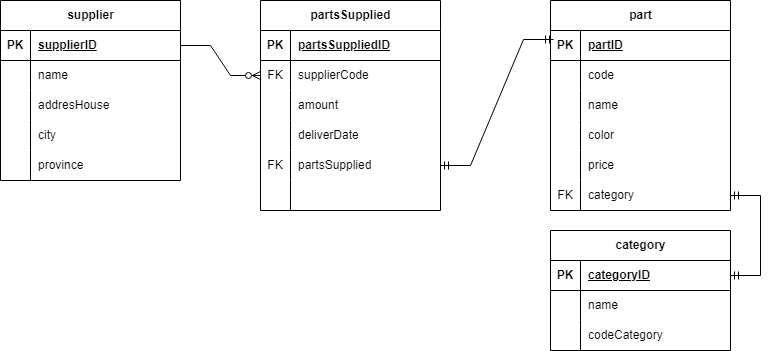

The diagram above was exported from draw.io. Its source (the exported page's mxGraphModel, read from the mxfile embedded in the PNG):
<mxGraphModel dx="1120" dy="421" grid="1" gridSize="10" guides="1" tooltips="1" connect="1" arrows="1" fold="1" page="1" pageScale="1" pageWidth="827" pageHeight="1169" math="0" shadow="0">
  <root>
    <mxCell id="0" />
    <mxCell id="1" parent="0" />
    <mxCell id="0OUQbVOeJSHoDSHwEqLq-1" value="supplier" style="shape=table;startSize=30;container=1;collapsible=1;childLayout=tableLayout;fixedRows=1;rowLines=0;fontStyle=1;align=center;resizeLast=1;html=1;" vertex="1" parent="1">
      <mxGeometry x="40" y="80" width="180" height="180" as="geometry" />
    </mxCell>
    <mxCell id="0OUQbVOeJSHoDSHwEqLq-2" value="" style="shape=tableRow;horizontal=0;startSize=0;swimlaneHead=0;swimlaneBody=0;fillColor=none;collapsible=0;dropTarget=0;points=[[0,0.5],[1,0.5]];portConstraint=eastwest;top=0;left=0;right=0;bottom=1;" vertex="1" parent="0OUQbVOeJSHoDSHwEqLq-1">
      <mxGeometry y="30" width="180" height="30" as="geometry" />
    </mxCell>
    <mxCell id="0OUQbVOeJSHoDSHwEqLq-3" value="PK" style="shape=partialRectangle;connectable=0;fillColor=none;top=0;left=0;bottom=0;right=0;fontStyle=1;overflow=hidden;whiteSpace=wrap;html=1;" vertex="1" parent="0OUQbVOeJSHoDSHwEqLq-2">
      <mxGeometry width="30" height="30" as="geometry">
        <mxRectangle width="30" height="30" as="alternateBounds" />
      </mxGeometry>
    </mxCell>
    <mxCell id="0OUQbVOeJSHoDSHwEqLq-4" value="supplierID" style="shape=partialRectangle;connectable=0;fillColor=none;top=0;left=0;bottom=0;right=0;align=left;spacingLeft=6;fontStyle=5;overflow=hidden;whiteSpace=wrap;html=1;" vertex="1" parent="0OUQbVOeJSHoDSHwEqLq-2">
      <mxGeometry x="30" width="150" height="30" as="geometry">
        <mxRectangle width="150" height="30" as="alternateBounds" />
      </mxGeometry>
    </mxCell>
    <mxCell id="0OUQbVOeJSHoDSHwEqLq-5" value="" style="shape=tableRow;horizontal=0;startSize=0;swimlaneHead=0;swimlaneBody=0;fillColor=none;collapsible=0;dropTarget=0;points=[[0,0.5],[1,0.5]];portConstraint=eastwest;top=0;left=0;right=0;bottom=0;" vertex="1" parent="0OUQbVOeJSHoDSHwEqLq-1">
      <mxGeometry y="60" width="180" height="30" as="geometry" />
    </mxCell>
    <mxCell id="0OUQbVOeJSHoDSHwEqLq-6" value="" style="shape=partialRectangle;connectable=0;fillColor=none;top=0;left=0;bottom=0;right=0;editable=1;overflow=hidden;whiteSpace=wrap;html=1;" vertex="1" parent="0OUQbVOeJSHoDSHwEqLq-5">
      <mxGeometry width="30" height="30" as="geometry">
        <mxRectangle width="30" height="30" as="alternateBounds" />
      </mxGeometry>
    </mxCell>
    <mxCell id="0OUQbVOeJSHoDSHwEqLq-7" value="name" style="shape=partialRectangle;connectable=0;fillColor=none;top=0;left=0;bottom=0;right=0;align=left;spacingLeft=6;overflow=hidden;whiteSpace=wrap;html=1;" vertex="1" parent="0OUQbVOeJSHoDSHwEqLq-5">
      <mxGeometry x="30" width="150" height="30" as="geometry">
        <mxRectangle width="150" height="30" as="alternateBounds" />
      </mxGeometry>
    </mxCell>
    <mxCell id="0OUQbVOeJSHoDSHwEqLq-8" value="" style="shape=tableRow;horizontal=0;startSize=0;swimlaneHead=0;swimlaneBody=0;fillColor=none;collapsible=0;dropTarget=0;points=[[0,0.5],[1,0.5]];portConstraint=eastwest;top=0;left=0;right=0;bottom=0;" vertex="1" parent="0OUQbVOeJSHoDSHwEqLq-1">
      <mxGeometry y="90" width="180" height="30" as="geometry" />
    </mxCell>
    <mxCell id="0OUQbVOeJSHoDSHwEqLq-9" value="" style="shape=partialRectangle;connectable=0;fillColor=none;top=0;left=0;bottom=0;right=0;editable=1;overflow=hidden;whiteSpace=wrap;html=1;" vertex="1" parent="0OUQbVOeJSHoDSHwEqLq-8">
      <mxGeometry width="30" height="30" as="geometry">
        <mxRectangle width="30" height="30" as="alternateBounds" />
      </mxGeometry>
    </mxCell>
    <mxCell id="0OUQbVOeJSHoDSHwEqLq-10" value="addresHouse" style="shape=partialRectangle;connectable=0;fillColor=none;top=0;left=0;bottom=0;right=0;align=left;spacingLeft=6;overflow=hidden;whiteSpace=wrap;html=1;" vertex="1" parent="0OUQbVOeJSHoDSHwEqLq-8">
      <mxGeometry x="30" width="150" height="30" as="geometry">
        <mxRectangle width="150" height="30" as="alternateBounds" />
      </mxGeometry>
    </mxCell>
    <mxCell id="0OUQbVOeJSHoDSHwEqLq-11" value="" style="shape=tableRow;horizontal=0;startSize=0;swimlaneHead=0;swimlaneBody=0;fillColor=none;collapsible=0;dropTarget=0;points=[[0,0.5],[1,0.5]];portConstraint=eastwest;top=0;left=0;right=0;bottom=0;" vertex="1" parent="0OUQbVOeJSHoDSHwEqLq-1">
      <mxGeometry y="120" width="180" height="30" as="geometry" />
    </mxCell>
    <mxCell id="0OUQbVOeJSHoDSHwEqLq-12" value="" style="shape=partialRectangle;connectable=0;fillColor=none;top=0;left=0;bottom=0;right=0;editable=1;overflow=hidden;whiteSpace=wrap;html=1;" vertex="1" parent="0OUQbVOeJSHoDSHwEqLq-11">
      <mxGeometry width="30" height="30" as="geometry">
        <mxRectangle width="30" height="30" as="alternateBounds" />
      </mxGeometry>
    </mxCell>
    <mxCell id="0OUQbVOeJSHoDSHwEqLq-13" value="city" style="shape=partialRectangle;connectable=0;fillColor=none;top=0;left=0;bottom=0;right=0;align=left;spacingLeft=6;overflow=hidden;whiteSpace=wrap;html=1;" vertex="1" parent="0OUQbVOeJSHoDSHwEqLq-11">
      <mxGeometry x="30" width="150" height="30" as="geometry">
        <mxRectangle width="150" height="30" as="alternateBounds" />
      </mxGeometry>
    </mxCell>
    <mxCell id="0OUQbVOeJSHoDSHwEqLq-23" style="shape=tableRow;horizontal=0;startSize=0;swimlaneHead=0;swimlaneBody=0;fillColor=none;collapsible=0;dropTarget=0;points=[[0,0.5],[1,0.5]];portConstraint=eastwest;top=0;left=0;right=0;bottom=0;" vertex="1" parent="0OUQbVOeJSHoDSHwEqLq-1">
      <mxGeometry y="150" width="180" height="30" as="geometry" />
    </mxCell>
    <mxCell id="0OUQbVOeJSHoDSHwEqLq-24" style="shape=partialRectangle;connectable=0;fillColor=none;top=0;left=0;bottom=0;right=0;editable=1;overflow=hidden;whiteSpace=wrap;html=1;" vertex="1" parent="0OUQbVOeJSHoDSHwEqLq-23">
      <mxGeometry width="30" height="30" as="geometry">
        <mxRectangle width="30" height="30" as="alternateBounds" />
      </mxGeometry>
    </mxCell>
    <mxCell id="0OUQbVOeJSHoDSHwEqLq-25" value="province" style="shape=partialRectangle;connectable=0;fillColor=none;top=0;left=0;bottom=0;right=0;align=left;spacingLeft=6;overflow=hidden;whiteSpace=wrap;html=1;" vertex="1" parent="0OUQbVOeJSHoDSHwEqLq-23">
      <mxGeometry x="30" width="150" height="30" as="geometry">
        <mxRectangle width="150" height="30" as="alternateBounds" />
      </mxGeometry>
    </mxCell>
    <mxCell id="0OUQbVOeJSHoDSHwEqLq-26" value="partsSupplied" style="shape=table;startSize=30;container=1;collapsible=1;childLayout=tableLayout;fixedRows=1;rowLines=0;fontStyle=1;align=center;resizeLast=1;html=1;" vertex="1" parent="1">
      <mxGeometry x="300" y="80" width="180" height="210" as="geometry" />
    </mxCell>
    <mxCell id="0OUQbVOeJSHoDSHwEqLq-27" value="" style="shape=tableRow;horizontal=0;startSize=0;swimlaneHead=0;swimlaneBody=0;fillColor=none;collapsible=0;dropTarget=0;points=[[0,0.5],[1,0.5]];portConstraint=eastwest;top=0;left=0;right=0;bottom=1;" vertex="1" parent="0OUQbVOeJSHoDSHwEqLq-26">
      <mxGeometry y="30" width="180" height="30" as="geometry" />
    </mxCell>
    <mxCell id="0OUQbVOeJSHoDSHwEqLq-28" value="PK" style="shape=partialRectangle;connectable=0;fillColor=none;top=0;left=0;bottom=0;right=0;fontStyle=1;overflow=hidden;whiteSpace=wrap;html=1;" vertex="1" parent="0OUQbVOeJSHoDSHwEqLq-27">
      <mxGeometry width="30" height="30" as="geometry">
        <mxRectangle width="30" height="30" as="alternateBounds" />
      </mxGeometry>
    </mxCell>
    <mxCell id="0OUQbVOeJSHoDSHwEqLq-29" value="partsSuppliedID" style="shape=partialRectangle;connectable=0;fillColor=none;top=0;left=0;bottom=0;right=0;align=left;spacingLeft=6;fontStyle=5;overflow=hidden;whiteSpace=wrap;html=1;" vertex="1" parent="0OUQbVOeJSHoDSHwEqLq-27">
      <mxGeometry x="30" width="150" height="30" as="geometry">
        <mxRectangle width="150" height="30" as="alternateBounds" />
      </mxGeometry>
    </mxCell>
    <mxCell id="0OUQbVOeJSHoDSHwEqLq-30" value="" style="shape=tableRow;horizontal=0;startSize=0;swimlaneHead=0;swimlaneBody=0;fillColor=none;collapsible=0;dropTarget=0;points=[[0,0.5],[1,0.5]];portConstraint=eastwest;top=0;left=0;right=0;bottom=0;" vertex="1" parent="0OUQbVOeJSHoDSHwEqLq-26">
      <mxGeometry y="60" width="180" height="30" as="geometry" />
    </mxCell>
    <mxCell id="0OUQbVOeJSHoDSHwEqLq-31" value="FK" style="shape=partialRectangle;connectable=0;fillColor=none;top=0;left=0;bottom=0;right=0;editable=1;overflow=hidden;whiteSpace=wrap;html=1;" vertex="1" parent="0OUQbVOeJSHoDSHwEqLq-30">
      <mxGeometry width="30" height="30" as="geometry">
        <mxRectangle width="30" height="30" as="alternateBounds" />
      </mxGeometry>
    </mxCell>
    <mxCell id="0OUQbVOeJSHoDSHwEqLq-32" value="supplierCode" style="shape=partialRectangle;connectable=0;fillColor=none;top=0;left=0;bottom=0;right=0;align=left;spacingLeft=6;overflow=hidden;whiteSpace=wrap;html=1;" vertex="1" parent="0OUQbVOeJSHoDSHwEqLq-30">
      <mxGeometry x="30" width="150" height="30" as="geometry">
        <mxRectangle width="150" height="30" as="alternateBounds" />
      </mxGeometry>
    </mxCell>
    <mxCell id="0OUQbVOeJSHoDSHwEqLq-33" value="" style="shape=tableRow;horizontal=0;startSize=0;swimlaneHead=0;swimlaneBody=0;fillColor=none;collapsible=0;dropTarget=0;points=[[0,0.5],[1,0.5]];portConstraint=eastwest;top=0;left=0;right=0;bottom=0;" vertex="1" parent="0OUQbVOeJSHoDSHwEqLq-26">
      <mxGeometry y="90" width="180" height="30" as="geometry" />
    </mxCell>
    <mxCell id="0OUQbVOeJSHoDSHwEqLq-34" value="" style="shape=partialRectangle;connectable=0;fillColor=none;top=0;left=0;bottom=0;right=0;editable=1;overflow=hidden;whiteSpace=wrap;html=1;" vertex="1" parent="0OUQbVOeJSHoDSHwEqLq-33">
      <mxGeometry width="30" height="30" as="geometry">
        <mxRectangle width="30" height="30" as="alternateBounds" />
      </mxGeometry>
    </mxCell>
    <mxCell id="0OUQbVOeJSHoDSHwEqLq-35" value="amount" style="shape=partialRectangle;connectable=0;fillColor=none;top=0;left=0;bottom=0;right=0;align=left;spacingLeft=6;overflow=hidden;whiteSpace=wrap;html=1;" vertex="1" parent="0OUQbVOeJSHoDSHwEqLq-33">
      <mxGeometry x="30" width="150" height="30" as="geometry">
        <mxRectangle width="150" height="30" as="alternateBounds" />
      </mxGeometry>
    </mxCell>
    <mxCell id="0OUQbVOeJSHoDSHwEqLq-36" value="" style="shape=tableRow;horizontal=0;startSize=0;swimlaneHead=0;swimlaneBody=0;fillColor=none;collapsible=0;dropTarget=0;points=[[0,0.5],[1,0.5]];portConstraint=eastwest;top=0;left=0;right=0;bottom=0;" vertex="1" parent="0OUQbVOeJSHoDSHwEqLq-26">
      <mxGeometry y="120" width="180" height="30" as="geometry" />
    </mxCell>
    <mxCell id="0OUQbVOeJSHoDSHwEqLq-37" value="" style="shape=partialRectangle;connectable=0;fillColor=none;top=0;left=0;bottom=0;right=0;editable=1;overflow=hidden;whiteSpace=wrap;html=1;" vertex="1" parent="0OUQbVOeJSHoDSHwEqLq-36">
      <mxGeometry width="30" height="30" as="geometry">
        <mxRectangle width="30" height="30" as="alternateBounds" />
      </mxGeometry>
    </mxCell>
    <mxCell id="0OUQbVOeJSHoDSHwEqLq-38" value="deliverDate" style="shape=partialRectangle;connectable=0;fillColor=none;top=0;left=0;bottom=0;right=0;align=left;spacingLeft=6;overflow=hidden;whiteSpace=wrap;html=1;" vertex="1" parent="0OUQbVOeJSHoDSHwEqLq-36">
      <mxGeometry x="30" width="150" height="30" as="geometry">
        <mxRectangle width="150" height="30" as="alternateBounds" />
      </mxGeometry>
    </mxCell>
    <mxCell id="0OUQbVOeJSHoDSHwEqLq-42" style="shape=tableRow;horizontal=0;startSize=0;swimlaneHead=0;swimlaneBody=0;fillColor=none;collapsible=0;dropTarget=0;points=[[0,0.5],[1,0.5]];portConstraint=eastwest;top=0;left=0;right=0;bottom=0;" vertex="1" parent="0OUQbVOeJSHoDSHwEqLq-26">
      <mxGeometry y="150" width="180" height="30" as="geometry" />
    </mxCell>
    <mxCell id="0OUQbVOeJSHoDSHwEqLq-43" value="FK" style="shape=partialRectangle;connectable=0;fillColor=none;top=0;left=0;bottom=0;right=0;editable=1;overflow=hidden;whiteSpace=wrap;html=1;" vertex="1" parent="0OUQbVOeJSHoDSHwEqLq-42">
      <mxGeometry width="30" height="30" as="geometry">
        <mxRectangle width="30" height="30" as="alternateBounds" />
      </mxGeometry>
    </mxCell>
    <mxCell id="0OUQbVOeJSHoDSHwEqLq-44" value="partsSupplied" style="shape=partialRectangle;connectable=0;fillColor=none;top=0;left=0;bottom=0;right=0;align=left;spacingLeft=6;overflow=hidden;whiteSpace=wrap;html=1;" vertex="1" parent="0OUQbVOeJSHoDSHwEqLq-42">
      <mxGeometry x="30" width="150" height="30" as="geometry">
        <mxRectangle width="150" height="30" as="alternateBounds" />
      </mxGeometry>
    </mxCell>
    <mxCell id="0OUQbVOeJSHoDSHwEqLq-39" style="shape=tableRow;horizontal=0;startSize=0;swimlaneHead=0;swimlaneBody=0;fillColor=none;collapsible=0;dropTarget=0;points=[[0,0.5],[1,0.5]];portConstraint=eastwest;top=0;left=0;right=0;bottom=0;" vertex="1" parent="0OUQbVOeJSHoDSHwEqLq-26">
      <mxGeometry y="180" width="180" height="30" as="geometry" />
    </mxCell>
    <mxCell id="0OUQbVOeJSHoDSHwEqLq-40" style="shape=partialRectangle;connectable=0;fillColor=none;top=0;left=0;bottom=0;right=0;editable=1;overflow=hidden;whiteSpace=wrap;html=1;" vertex="1" parent="0OUQbVOeJSHoDSHwEqLq-39">
      <mxGeometry width="30" height="30" as="geometry">
        <mxRectangle width="30" height="30" as="alternateBounds" />
      </mxGeometry>
    </mxCell>
    <mxCell id="0OUQbVOeJSHoDSHwEqLq-41" style="shape=partialRectangle;connectable=0;fillColor=none;top=0;left=0;bottom=0;right=0;align=left;spacingLeft=6;overflow=hidden;whiteSpace=wrap;html=1;" vertex="1" parent="0OUQbVOeJSHoDSHwEqLq-39">
      <mxGeometry x="30" width="150" height="30" as="geometry">
        <mxRectangle width="150" height="30" as="alternateBounds" />
      </mxGeometry>
    </mxCell>
    <mxCell id="0OUQbVOeJSHoDSHwEqLq-45" value="part" style="shape=table;startSize=30;container=1;collapsible=1;childLayout=tableLayout;fixedRows=1;rowLines=0;fontStyle=1;align=center;resizeLast=1;html=1;" vertex="1" parent="1">
      <mxGeometry x="590" y="80" width="180" height="210" as="geometry" />
    </mxCell>
    <mxCell id="0OUQbVOeJSHoDSHwEqLq-46" value="" style="shape=tableRow;horizontal=0;startSize=0;swimlaneHead=0;swimlaneBody=0;fillColor=none;collapsible=0;dropTarget=0;points=[[0,0.5],[1,0.5]];portConstraint=eastwest;top=0;left=0;right=0;bottom=1;" vertex="1" parent="0OUQbVOeJSHoDSHwEqLq-45">
      <mxGeometry y="30" width="180" height="30" as="geometry" />
    </mxCell>
    <mxCell id="0OUQbVOeJSHoDSHwEqLq-47" value="PK" style="shape=partialRectangle;connectable=0;fillColor=none;top=0;left=0;bottom=0;right=0;fontStyle=1;overflow=hidden;whiteSpace=wrap;html=1;" vertex="1" parent="0OUQbVOeJSHoDSHwEqLq-46">
      <mxGeometry width="30" height="30" as="geometry">
        <mxRectangle width="30" height="30" as="alternateBounds" />
      </mxGeometry>
    </mxCell>
    <mxCell id="0OUQbVOeJSHoDSHwEqLq-48" value="partID" style="shape=partialRectangle;connectable=0;fillColor=none;top=0;left=0;bottom=0;right=0;align=left;spacingLeft=6;fontStyle=5;overflow=hidden;whiteSpace=wrap;html=1;" vertex="1" parent="0OUQbVOeJSHoDSHwEqLq-46">
      <mxGeometry x="30" width="150" height="30" as="geometry">
        <mxRectangle width="150" height="30" as="alternateBounds" />
      </mxGeometry>
    </mxCell>
    <mxCell id="0OUQbVOeJSHoDSHwEqLq-49" value="" style="shape=tableRow;horizontal=0;startSize=0;swimlaneHead=0;swimlaneBody=0;fillColor=none;collapsible=0;dropTarget=0;points=[[0,0.5],[1,0.5]];portConstraint=eastwest;top=0;left=0;right=0;bottom=0;" vertex="1" parent="0OUQbVOeJSHoDSHwEqLq-45">
      <mxGeometry y="60" width="180" height="30" as="geometry" />
    </mxCell>
    <mxCell id="0OUQbVOeJSHoDSHwEqLq-50" value="" style="shape=partialRectangle;connectable=0;fillColor=none;top=0;left=0;bottom=0;right=0;editable=1;overflow=hidden;whiteSpace=wrap;html=1;" vertex="1" parent="0OUQbVOeJSHoDSHwEqLq-49">
      <mxGeometry width="30" height="30" as="geometry">
        <mxRectangle width="30" height="30" as="alternateBounds" />
      </mxGeometry>
    </mxCell>
    <mxCell id="0OUQbVOeJSHoDSHwEqLq-51" value="code" style="shape=partialRectangle;connectable=0;fillColor=none;top=0;left=0;bottom=0;right=0;align=left;spacingLeft=6;overflow=hidden;whiteSpace=wrap;html=1;" vertex="1" parent="0OUQbVOeJSHoDSHwEqLq-49">
      <mxGeometry x="30" width="150" height="30" as="geometry">
        <mxRectangle width="150" height="30" as="alternateBounds" />
      </mxGeometry>
    </mxCell>
    <mxCell id="0OUQbVOeJSHoDSHwEqLq-52" value="" style="shape=tableRow;horizontal=0;startSize=0;swimlaneHead=0;swimlaneBody=0;fillColor=none;collapsible=0;dropTarget=0;points=[[0,0.5],[1,0.5]];portConstraint=eastwest;top=0;left=0;right=0;bottom=0;" vertex="1" parent="0OUQbVOeJSHoDSHwEqLq-45">
      <mxGeometry y="90" width="180" height="30" as="geometry" />
    </mxCell>
    <mxCell id="0OUQbVOeJSHoDSHwEqLq-53" value="" style="shape=partialRectangle;connectable=0;fillColor=none;top=0;left=0;bottom=0;right=0;editable=1;overflow=hidden;whiteSpace=wrap;html=1;" vertex="1" parent="0OUQbVOeJSHoDSHwEqLq-52">
      <mxGeometry width="30" height="30" as="geometry">
        <mxRectangle width="30" height="30" as="alternateBounds" />
      </mxGeometry>
    </mxCell>
    <mxCell id="0OUQbVOeJSHoDSHwEqLq-54" value="name" style="shape=partialRectangle;connectable=0;fillColor=none;top=0;left=0;bottom=0;right=0;align=left;spacingLeft=6;overflow=hidden;whiteSpace=wrap;html=1;" vertex="1" parent="0OUQbVOeJSHoDSHwEqLq-52">
      <mxGeometry x="30" width="150" height="30" as="geometry">
        <mxRectangle width="150" height="30" as="alternateBounds" />
      </mxGeometry>
    </mxCell>
    <mxCell id="0OUQbVOeJSHoDSHwEqLq-55" value="" style="shape=tableRow;horizontal=0;startSize=0;swimlaneHead=0;swimlaneBody=0;fillColor=none;collapsible=0;dropTarget=0;points=[[0,0.5],[1,0.5]];portConstraint=eastwest;top=0;left=0;right=0;bottom=0;" vertex="1" parent="0OUQbVOeJSHoDSHwEqLq-45">
      <mxGeometry y="120" width="180" height="30" as="geometry" />
    </mxCell>
    <mxCell id="0OUQbVOeJSHoDSHwEqLq-56" value="" style="shape=partialRectangle;connectable=0;fillColor=none;top=0;left=0;bottom=0;right=0;editable=1;overflow=hidden;whiteSpace=wrap;html=1;" vertex="1" parent="0OUQbVOeJSHoDSHwEqLq-55">
      <mxGeometry width="30" height="30" as="geometry">
        <mxRectangle width="30" height="30" as="alternateBounds" />
      </mxGeometry>
    </mxCell>
    <mxCell id="0OUQbVOeJSHoDSHwEqLq-57" value="color" style="shape=partialRectangle;connectable=0;fillColor=none;top=0;left=0;bottom=0;right=0;align=left;spacingLeft=6;overflow=hidden;whiteSpace=wrap;html=1;" vertex="1" parent="0OUQbVOeJSHoDSHwEqLq-55">
      <mxGeometry x="30" width="150" height="30" as="geometry">
        <mxRectangle width="150" height="30" as="alternateBounds" />
      </mxGeometry>
    </mxCell>
    <mxCell id="0OUQbVOeJSHoDSHwEqLq-61" style="shape=tableRow;horizontal=0;startSize=0;swimlaneHead=0;swimlaneBody=0;fillColor=none;collapsible=0;dropTarget=0;points=[[0,0.5],[1,0.5]];portConstraint=eastwest;top=0;left=0;right=0;bottom=0;" vertex="1" parent="0OUQbVOeJSHoDSHwEqLq-45">
      <mxGeometry y="150" width="180" height="30" as="geometry" />
    </mxCell>
    <mxCell id="0OUQbVOeJSHoDSHwEqLq-62" style="shape=partialRectangle;connectable=0;fillColor=none;top=0;left=0;bottom=0;right=0;editable=1;overflow=hidden;whiteSpace=wrap;html=1;" vertex="1" parent="0OUQbVOeJSHoDSHwEqLq-61">
      <mxGeometry width="30" height="30" as="geometry">
        <mxRectangle width="30" height="30" as="alternateBounds" />
      </mxGeometry>
    </mxCell>
    <mxCell id="0OUQbVOeJSHoDSHwEqLq-63" value="price" style="shape=partialRectangle;connectable=0;fillColor=none;top=0;left=0;bottom=0;right=0;align=left;spacingLeft=6;overflow=hidden;whiteSpace=wrap;html=1;" vertex="1" parent="0OUQbVOeJSHoDSHwEqLq-61">
      <mxGeometry x="30" width="150" height="30" as="geometry">
        <mxRectangle width="150" height="30" as="alternateBounds" />
      </mxGeometry>
    </mxCell>
    <mxCell id="0OUQbVOeJSHoDSHwEqLq-58" style="shape=tableRow;horizontal=0;startSize=0;swimlaneHead=0;swimlaneBody=0;fillColor=none;collapsible=0;dropTarget=0;points=[[0,0.5],[1,0.5]];portConstraint=eastwest;top=0;left=0;right=0;bottom=0;" vertex="1" parent="0OUQbVOeJSHoDSHwEqLq-45">
      <mxGeometry y="180" width="180" height="30" as="geometry" />
    </mxCell>
    <mxCell id="0OUQbVOeJSHoDSHwEqLq-59" value="FK" style="shape=partialRectangle;connectable=0;fillColor=none;top=0;left=0;bottom=0;right=0;editable=1;overflow=hidden;whiteSpace=wrap;html=1;" vertex="1" parent="0OUQbVOeJSHoDSHwEqLq-58">
      <mxGeometry width="30" height="30" as="geometry">
        <mxRectangle width="30" height="30" as="alternateBounds" />
      </mxGeometry>
    </mxCell>
    <mxCell id="0OUQbVOeJSHoDSHwEqLq-60" value="category" style="shape=partialRectangle;connectable=0;fillColor=none;top=0;left=0;bottom=0;right=0;align=left;spacingLeft=6;overflow=hidden;whiteSpace=wrap;html=1;" vertex="1" parent="0OUQbVOeJSHoDSHwEqLq-58">
      <mxGeometry x="30" width="150" height="30" as="geometry">
        <mxRectangle width="150" height="30" as="alternateBounds" />
      </mxGeometry>
    </mxCell>
    <mxCell id="0OUQbVOeJSHoDSHwEqLq-64" value="category" style="shape=table;startSize=30;container=1;collapsible=1;childLayout=tableLayout;fixedRows=1;rowLines=0;fontStyle=1;align=center;resizeLast=1;html=1;" vertex="1" parent="1">
      <mxGeometry x="590" y="310" width="180" height="120" as="geometry" />
    </mxCell>
    <mxCell id="0OUQbVOeJSHoDSHwEqLq-65" value="" style="shape=tableRow;horizontal=0;startSize=0;swimlaneHead=0;swimlaneBody=0;fillColor=none;collapsible=0;dropTarget=0;points=[[0,0.5],[1,0.5]];portConstraint=eastwest;top=0;left=0;right=0;bottom=1;" vertex="1" parent="0OUQbVOeJSHoDSHwEqLq-64">
      <mxGeometry y="30" width="180" height="30" as="geometry" />
    </mxCell>
    <mxCell id="0OUQbVOeJSHoDSHwEqLq-66" value="PK" style="shape=partialRectangle;connectable=0;fillColor=none;top=0;left=0;bottom=0;right=0;fontStyle=1;overflow=hidden;whiteSpace=wrap;html=1;" vertex="1" parent="0OUQbVOeJSHoDSHwEqLq-65">
      <mxGeometry width="30" height="30" as="geometry">
        <mxRectangle width="30" height="30" as="alternateBounds" />
      </mxGeometry>
    </mxCell>
    <mxCell id="0OUQbVOeJSHoDSHwEqLq-67" value="categoryID" style="shape=partialRectangle;connectable=0;fillColor=none;top=0;left=0;bottom=0;right=0;align=left;spacingLeft=6;fontStyle=5;overflow=hidden;whiteSpace=wrap;html=1;" vertex="1" parent="0OUQbVOeJSHoDSHwEqLq-65">
      <mxGeometry x="30" width="150" height="30" as="geometry">
        <mxRectangle width="150" height="30" as="alternateBounds" />
      </mxGeometry>
    </mxCell>
    <mxCell id="0OUQbVOeJSHoDSHwEqLq-68" value="" style="shape=tableRow;horizontal=0;startSize=0;swimlaneHead=0;swimlaneBody=0;fillColor=none;collapsible=0;dropTarget=0;points=[[0,0.5],[1,0.5]];portConstraint=eastwest;top=0;left=0;right=0;bottom=0;" vertex="1" parent="0OUQbVOeJSHoDSHwEqLq-64">
      <mxGeometry y="60" width="180" height="30" as="geometry" />
    </mxCell>
    <mxCell id="0OUQbVOeJSHoDSHwEqLq-69" value="" style="shape=partialRectangle;connectable=0;fillColor=none;top=0;left=0;bottom=0;right=0;editable=1;overflow=hidden;whiteSpace=wrap;html=1;" vertex="1" parent="0OUQbVOeJSHoDSHwEqLq-68">
      <mxGeometry width="30" height="30" as="geometry">
        <mxRectangle width="30" height="30" as="alternateBounds" />
      </mxGeometry>
    </mxCell>
    <mxCell id="0OUQbVOeJSHoDSHwEqLq-70" value="name" style="shape=partialRectangle;connectable=0;fillColor=none;top=0;left=0;bottom=0;right=0;align=left;spacingLeft=6;overflow=hidden;whiteSpace=wrap;html=1;" vertex="1" parent="0OUQbVOeJSHoDSHwEqLq-68">
      <mxGeometry x="30" width="150" height="30" as="geometry">
        <mxRectangle width="150" height="30" as="alternateBounds" />
      </mxGeometry>
    </mxCell>
    <mxCell id="0OUQbVOeJSHoDSHwEqLq-71" value="" style="shape=tableRow;horizontal=0;startSize=0;swimlaneHead=0;swimlaneBody=0;fillColor=none;collapsible=0;dropTarget=0;points=[[0,0.5],[1,0.5]];portConstraint=eastwest;top=0;left=0;right=0;bottom=0;" vertex="1" parent="0OUQbVOeJSHoDSHwEqLq-64">
      <mxGeometry y="90" width="180" height="30" as="geometry" />
    </mxCell>
    <mxCell id="0OUQbVOeJSHoDSHwEqLq-72" value="" style="shape=partialRectangle;connectable=0;fillColor=none;top=0;left=0;bottom=0;right=0;editable=1;overflow=hidden;whiteSpace=wrap;html=1;" vertex="1" parent="0OUQbVOeJSHoDSHwEqLq-71">
      <mxGeometry width="30" height="30" as="geometry">
        <mxRectangle width="30" height="30" as="alternateBounds" />
      </mxGeometry>
    </mxCell>
    <mxCell id="0OUQbVOeJSHoDSHwEqLq-73" value="codeCategory" style="shape=partialRectangle;connectable=0;fillColor=none;top=0;left=0;bottom=0;right=0;align=left;spacingLeft=6;overflow=hidden;whiteSpace=wrap;html=1;" vertex="1" parent="0OUQbVOeJSHoDSHwEqLq-71">
      <mxGeometry x="30" width="150" height="30" as="geometry">
        <mxRectangle width="150" height="30" as="alternateBounds" />
      </mxGeometry>
    </mxCell>
    <mxCell id="0OUQbVOeJSHoDSHwEqLq-77" value="" style="edgeStyle=entityRelationEdgeStyle;fontSize=12;html=1;endArrow=ERzeroToMany;endFill=1;rounded=0;exitX=1;exitY=0.5;exitDx=0;exitDy=0;" edge="1" parent="1" source="0OUQbVOeJSHoDSHwEqLq-2" target="0OUQbVOeJSHoDSHwEqLq-30">
      <mxGeometry width="100" height="100" relative="1" as="geometry">
        <mxPoint x="210" y="280" as="sourcePoint" />
        <mxPoint x="310" y="180" as="targetPoint" />
        <Array as="points">
          <mxPoint x="200" y="280" />
        </Array>
      </mxGeometry>
    </mxCell>
    <mxCell id="0OUQbVOeJSHoDSHwEqLq-78" value="" style="edgeStyle=entityRelationEdgeStyle;fontSize=12;html=1;endArrow=ERmandOne;startArrow=ERmandOne;rounded=0;entryX=0.017;entryY=0.3;entryDx=0;entryDy=0;entryPerimeter=0;" edge="1" parent="1" source="0OUQbVOeJSHoDSHwEqLq-42" target="0OUQbVOeJSHoDSHwEqLq-46">
      <mxGeometry width="100" height="100" relative="1" as="geometry">
        <mxPoint x="500" y="230" as="sourcePoint" />
        <mxPoint x="600" y="130" as="targetPoint" />
        <Array as="points">
          <mxPoint x="680" y="220" />
        </Array>
      </mxGeometry>
    </mxCell>
    <mxCell id="0OUQbVOeJSHoDSHwEqLq-80" value="" style="edgeStyle=entityRelationEdgeStyle;fontSize=12;html=1;endArrow=ERmandOne;startArrow=ERmandOne;rounded=0;exitX=1;exitY=0.5;exitDx=0;exitDy=0;" edge="1" parent="1" source="0OUQbVOeJSHoDSHwEqLq-65" target="0OUQbVOeJSHoDSHwEqLq-58">
      <mxGeometry width="100" height="100" relative="1" as="geometry">
        <mxPoint x="720" y="370" as="sourcePoint" />
        <mxPoint x="820" y="270" as="targetPoint" />
      </mxGeometry>
    </mxCell>
  </root>
</mxGraphModel>